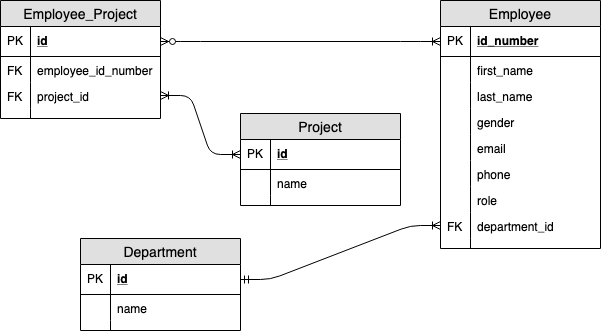

The diagram above was exported from draw.io. Its source (the exported page's mxGraphModel, read from the mxfile embedded in the PNG):
<mxGraphModel dx="901" dy="544" grid="1" gridSize="10" guides="1" tooltips="1" connect="1" arrows="1" fold="1" page="1" pageScale="1" pageWidth="850" pageHeight="1100" math="0" shadow="0">
  <root>
    <mxCell id="0" />
    <mxCell id="1" parent="0" />
    <mxCell id="kj_IL5phNoNIxlUQ_9_T-5" value="Employee" style="swimlane;fontStyle=0;childLayout=stackLayout;horizontal=1;startSize=26;fillColor=#e0e0e0;horizontalStack=0;resizeParent=1;resizeParentMax=0;resizeLast=0;collapsible=1;marginBottom=0;swimlaneFillColor=#ffffff;align=center;fontSize=14;" parent="1" vertex="1">
      <mxGeometry x="480" y="42" width="160" height="248" as="geometry" />
    </mxCell>
    <mxCell id="kj_IL5phNoNIxlUQ_9_T-6" value="id_number" style="shape=partialRectangle;top=0;left=0;right=0;bottom=1;align=left;verticalAlign=middle;fillColor=none;spacingLeft=34;spacingRight=4;overflow=hidden;rotatable=0;points=[[0,0.5],[1,0.5]];portConstraint=eastwest;dropTarget=0;fontStyle=5;fontSize=12;" parent="kj_IL5phNoNIxlUQ_9_T-5" vertex="1">
      <mxGeometry y="26" width="160" height="30" as="geometry" />
    </mxCell>
    <mxCell id="kj_IL5phNoNIxlUQ_9_T-7" value="PK" style="shape=partialRectangle;top=0;left=0;bottom=0;fillColor=none;align=left;verticalAlign=middle;spacingLeft=4;spacingRight=4;overflow=hidden;rotatable=0;points=[];portConstraint=eastwest;part=1;fontSize=12;" parent="kj_IL5phNoNIxlUQ_9_T-6" vertex="1" connectable="0">
      <mxGeometry width="30" height="30" as="geometry" />
    </mxCell>
    <mxCell id="kj_IL5phNoNIxlUQ_9_T-8" value="first_name" style="shape=partialRectangle;top=0;left=0;right=0;bottom=0;align=left;verticalAlign=top;fillColor=none;spacingLeft=34;spacingRight=4;overflow=hidden;rotatable=0;points=[[0,0.5],[1,0.5]];portConstraint=eastwest;dropTarget=0;fontSize=12;" parent="kj_IL5phNoNIxlUQ_9_T-5" vertex="1">
      <mxGeometry y="56" width="160" height="26" as="geometry" />
    </mxCell>
    <mxCell id="kj_IL5phNoNIxlUQ_9_T-9" value="" style="shape=partialRectangle;top=0;left=0;bottom=0;fillColor=none;align=left;verticalAlign=top;spacingLeft=4;spacingRight=4;overflow=hidden;rotatable=0;points=[];portConstraint=eastwest;part=1;fontSize=12;" parent="kj_IL5phNoNIxlUQ_9_T-8" vertex="1" connectable="0">
      <mxGeometry width="30" height="26" as="geometry" />
    </mxCell>
    <mxCell id="kj_IL5phNoNIxlUQ_9_T-10" value="last_name" style="shape=partialRectangle;top=0;left=0;right=0;bottom=0;align=left;verticalAlign=top;fillColor=none;spacingLeft=34;spacingRight=4;overflow=hidden;rotatable=0;points=[[0,0.5],[1,0.5]];portConstraint=eastwest;dropTarget=0;fontSize=12;" parent="kj_IL5phNoNIxlUQ_9_T-5" vertex="1">
      <mxGeometry y="82" width="160" height="26" as="geometry" />
    </mxCell>
    <mxCell id="kj_IL5phNoNIxlUQ_9_T-11" value="" style="shape=partialRectangle;top=0;left=0;bottom=0;fillColor=none;align=left;verticalAlign=top;spacingLeft=4;spacingRight=4;overflow=hidden;rotatable=0;points=[];portConstraint=eastwest;part=1;fontSize=12;" parent="kj_IL5phNoNIxlUQ_9_T-10" vertex="1" connectable="0">
      <mxGeometry width="30" height="26" as="geometry" />
    </mxCell>
    <mxCell id="kj_IL5phNoNIxlUQ_9_T-16" value="gender" style="shape=partialRectangle;top=0;left=0;right=0;bottom=0;align=left;verticalAlign=top;fillColor=none;spacingLeft=34;spacingRight=4;overflow=hidden;rotatable=0;points=[[0,0.5],[1,0.5]];portConstraint=eastwest;dropTarget=0;fontSize=12;" parent="kj_IL5phNoNIxlUQ_9_T-5" vertex="1">
      <mxGeometry y="108" width="160" height="26" as="geometry" />
    </mxCell>
    <mxCell id="kj_IL5phNoNIxlUQ_9_T-17" value="" style="shape=partialRectangle;top=0;left=0;bottom=0;fillColor=none;align=left;verticalAlign=top;spacingLeft=4;spacingRight=4;overflow=hidden;rotatable=0;points=[];portConstraint=eastwest;part=1;fontSize=12;" parent="kj_IL5phNoNIxlUQ_9_T-16" vertex="1" connectable="0">
      <mxGeometry width="30" height="26" as="geometry" />
    </mxCell>
    <mxCell id="kj_IL5phNoNIxlUQ_9_T-18" value="email" style="shape=partialRectangle;top=0;left=0;right=0;bottom=0;align=left;verticalAlign=top;fillColor=none;spacingLeft=34;spacingRight=4;overflow=hidden;rotatable=0;points=[[0,0.5],[1,0.5]];portConstraint=eastwest;dropTarget=0;fontSize=12;" parent="kj_IL5phNoNIxlUQ_9_T-5" vertex="1">
      <mxGeometry y="134" width="160" height="26" as="geometry" />
    </mxCell>
    <mxCell id="kj_IL5phNoNIxlUQ_9_T-19" value="" style="shape=partialRectangle;top=0;left=0;bottom=0;fillColor=none;align=left;verticalAlign=top;spacingLeft=4;spacingRight=4;overflow=hidden;rotatable=0;points=[];portConstraint=eastwest;part=1;fontSize=12;" parent="kj_IL5phNoNIxlUQ_9_T-18" vertex="1" connectable="0">
      <mxGeometry width="30" height="26" as="geometry" />
    </mxCell>
    <mxCell id="kj_IL5phNoNIxlUQ_9_T-35" value="phone" style="shape=partialRectangle;top=0;left=0;right=0;bottom=0;align=left;verticalAlign=top;fillColor=none;spacingLeft=34;spacingRight=4;overflow=hidden;rotatable=0;points=[[0,0.5],[1,0.5]];portConstraint=eastwest;dropTarget=0;fontSize=12;" parent="kj_IL5phNoNIxlUQ_9_T-5" vertex="1">
      <mxGeometry y="160" width="160" height="26" as="geometry" />
    </mxCell>
    <mxCell id="kj_IL5phNoNIxlUQ_9_T-36" value="" style="shape=partialRectangle;top=0;left=0;bottom=0;fillColor=none;align=left;verticalAlign=top;spacingLeft=4;spacingRight=4;overflow=hidden;rotatable=0;points=[];portConstraint=eastwest;part=1;fontSize=12;" parent="kj_IL5phNoNIxlUQ_9_T-35" vertex="1" connectable="0">
      <mxGeometry width="30" height="26" as="geometry" />
    </mxCell>
    <mxCell id="kj_IL5phNoNIxlUQ_9_T-12" value="role" style="shape=partialRectangle;top=0;left=0;right=0;bottom=0;align=left;verticalAlign=top;fillColor=none;spacingLeft=34;spacingRight=4;overflow=hidden;rotatable=0;points=[[0,0.5],[1,0.5]];portConstraint=eastwest;dropTarget=0;fontSize=12;" parent="kj_IL5phNoNIxlUQ_9_T-5" vertex="1">
      <mxGeometry y="186" width="160" height="26" as="geometry" />
    </mxCell>
    <mxCell id="kj_IL5phNoNIxlUQ_9_T-13" value="" style="shape=partialRectangle;top=0;left=0;bottom=0;fillColor=none;align=left;verticalAlign=top;spacingLeft=4;spacingRight=4;overflow=hidden;rotatable=0;points=[];portConstraint=eastwest;part=1;fontSize=12;" parent="kj_IL5phNoNIxlUQ_9_T-12" vertex="1" connectable="0">
      <mxGeometry width="30" height="26" as="geometry" />
    </mxCell>
    <mxCell id="kj_IL5phNoNIxlUQ_9_T-41" value="department_id" style="shape=partialRectangle;top=0;left=0;right=0;bottom=0;align=left;verticalAlign=top;fillColor=none;spacingLeft=34;spacingRight=4;overflow=hidden;rotatable=0;points=[[0,0.5],[1,0.5]];portConstraint=eastwest;dropTarget=0;fontSize=12;" parent="kj_IL5phNoNIxlUQ_9_T-5" vertex="1">
      <mxGeometry y="212" width="160" height="26" as="geometry" />
    </mxCell>
    <mxCell id="kj_IL5phNoNIxlUQ_9_T-42" value="FK" style="shape=partialRectangle;top=0;left=0;bottom=0;fillColor=none;align=left;verticalAlign=top;spacingLeft=4;spacingRight=4;overflow=hidden;rotatable=0;points=[];portConstraint=eastwest;part=1;fontSize=12;" parent="kj_IL5phNoNIxlUQ_9_T-41" vertex="1" connectable="0">
      <mxGeometry width="30" height="26" as="geometry" />
    </mxCell>
    <mxCell id="kj_IL5phNoNIxlUQ_9_T-14" value="" style="shape=partialRectangle;top=0;left=0;right=0;bottom=0;align=left;verticalAlign=top;fillColor=none;spacingLeft=34;spacingRight=4;overflow=hidden;rotatable=0;points=[[0,0.5],[1,0.5]];portConstraint=eastwest;dropTarget=0;fontSize=12;" parent="kj_IL5phNoNIxlUQ_9_T-5" vertex="1">
      <mxGeometry y="238" width="160" height="10" as="geometry" />
    </mxCell>
    <mxCell id="kj_IL5phNoNIxlUQ_9_T-15" value="" style="shape=partialRectangle;top=0;left=0;bottom=0;fillColor=none;align=left;verticalAlign=top;spacingLeft=4;spacingRight=4;overflow=hidden;rotatable=0;points=[];portConstraint=eastwest;part=1;fontSize=12;" parent="kj_IL5phNoNIxlUQ_9_T-14" vertex="1" connectable="0">
      <mxGeometry width="30" height="10" as="geometry" />
    </mxCell>
    <mxCell id="kj_IL5phNoNIxlUQ_9_T-20" value="Department" style="swimlane;fontStyle=0;childLayout=stackLayout;horizontal=1;startSize=26;fillColor=#e0e0e0;horizontalStack=0;resizeParent=1;resizeParentMax=0;resizeLast=0;collapsible=1;marginBottom=0;swimlaneFillColor=#ffffff;align=center;fontSize=14;" parent="1" vertex="1">
      <mxGeometry x="120" y="280" width="160" height="92" as="geometry" />
    </mxCell>
    <mxCell id="kj_IL5phNoNIxlUQ_9_T-21" value="id" style="shape=partialRectangle;top=0;left=0;right=0;bottom=1;align=left;verticalAlign=middle;fillColor=none;spacingLeft=34;spacingRight=4;overflow=hidden;rotatable=0;points=[[0,0.5],[1,0.5]];portConstraint=eastwest;dropTarget=0;fontStyle=5;fontSize=12;" parent="kj_IL5phNoNIxlUQ_9_T-20" vertex="1">
      <mxGeometry y="26" width="160" height="30" as="geometry" />
    </mxCell>
    <mxCell id="kj_IL5phNoNIxlUQ_9_T-22" value="PK" style="shape=partialRectangle;top=0;left=0;bottom=0;fillColor=none;align=left;verticalAlign=middle;spacingLeft=4;spacingRight=4;overflow=hidden;rotatable=0;points=[];portConstraint=eastwest;part=1;fontSize=12;" parent="kj_IL5phNoNIxlUQ_9_T-21" vertex="1" connectable="0">
      <mxGeometry width="30" height="30" as="geometry" />
    </mxCell>
    <mxCell id="kj_IL5phNoNIxlUQ_9_T-23" value="name" style="shape=partialRectangle;top=0;left=0;right=0;bottom=0;align=left;verticalAlign=top;fillColor=none;spacingLeft=34;spacingRight=4;overflow=hidden;rotatable=0;points=[[0,0.5],[1,0.5]];portConstraint=eastwest;dropTarget=0;fontSize=12;" parent="kj_IL5phNoNIxlUQ_9_T-20" vertex="1">
      <mxGeometry y="56" width="160" height="26" as="geometry" />
    </mxCell>
    <mxCell id="kj_IL5phNoNIxlUQ_9_T-24" value="" style="shape=partialRectangle;top=0;left=0;bottom=0;fillColor=none;align=left;verticalAlign=top;spacingLeft=4;spacingRight=4;overflow=hidden;rotatable=0;points=[];portConstraint=eastwest;part=1;fontSize=12;" parent="kj_IL5phNoNIxlUQ_9_T-23" vertex="1" connectable="0">
      <mxGeometry width="30" height="26" as="geometry" />
    </mxCell>
    <mxCell id="kj_IL5phNoNIxlUQ_9_T-33" value="" style="shape=partialRectangle;top=0;left=0;right=0;bottom=0;align=left;verticalAlign=top;fillColor=none;spacingLeft=34;spacingRight=4;overflow=hidden;rotatable=0;points=[[0,0.5],[1,0.5]];portConstraint=eastwest;dropTarget=0;fontSize=12;" parent="kj_IL5phNoNIxlUQ_9_T-20" vertex="1">
      <mxGeometry y="82" width="160" height="10" as="geometry" />
    </mxCell>
    <mxCell id="kj_IL5phNoNIxlUQ_9_T-34" value="" style="shape=partialRectangle;top=0;left=0;bottom=0;fillColor=none;align=left;verticalAlign=top;spacingLeft=4;spacingRight=4;overflow=hidden;rotatable=0;points=[];portConstraint=eastwest;part=1;fontSize=12;" parent="kj_IL5phNoNIxlUQ_9_T-33" vertex="1" connectable="0">
      <mxGeometry width="30" height="10" as="geometry" />
    </mxCell>
    <mxCell id="kj_IL5phNoNIxlUQ_9_T-40" value="" style="edgeStyle=entityRelationEdgeStyle;fontSize=12;html=1;endArrow=ERoneToMany;startArrow=ERmandOne;exitX=1;exitY=0.5;exitDx=0;exitDy=0;entryX=0;entryY=0.5;entryDx=0;entryDy=0;" parent="1" source="kj_IL5phNoNIxlUQ_9_T-21" target="kj_IL5phNoNIxlUQ_9_T-41" edge="1">
      <mxGeometry width="100" height="100" relative="1" as="geometry">
        <mxPoint x="230" y="400" as="sourcePoint" />
        <mxPoint x="330" y="300" as="targetPoint" />
      </mxGeometry>
    </mxCell>
    <mxCell id="kj_IL5phNoNIxlUQ_9_T-43" value="Project" style="swimlane;fontStyle=0;childLayout=stackLayout;horizontal=1;startSize=26;fillColor=#e0e0e0;horizontalStack=0;resizeParent=1;resizeParentMax=0;resizeLast=0;collapsible=1;marginBottom=0;swimlaneFillColor=#ffffff;align=center;fontSize=14;" parent="1" vertex="1">
      <mxGeometry x="280" y="155" width="160" height="92" as="geometry" />
    </mxCell>
    <mxCell id="kj_IL5phNoNIxlUQ_9_T-44" value="id" style="shape=partialRectangle;top=0;left=0;right=0;bottom=1;align=left;verticalAlign=middle;fillColor=none;spacingLeft=34;spacingRight=4;overflow=hidden;rotatable=0;points=[[0,0.5],[1,0.5]];portConstraint=eastwest;dropTarget=0;fontStyle=5;fontSize=12;" parent="kj_IL5phNoNIxlUQ_9_T-43" vertex="1">
      <mxGeometry y="26" width="160" height="30" as="geometry" />
    </mxCell>
    <mxCell id="kj_IL5phNoNIxlUQ_9_T-45" value="PK" style="shape=partialRectangle;top=0;left=0;bottom=0;fillColor=none;align=left;verticalAlign=middle;spacingLeft=4;spacingRight=4;overflow=hidden;rotatable=0;points=[];portConstraint=eastwest;part=1;fontSize=12;" parent="kj_IL5phNoNIxlUQ_9_T-44" vertex="1" connectable="0">
      <mxGeometry width="30" height="30" as="geometry" />
    </mxCell>
    <mxCell id="kj_IL5phNoNIxlUQ_9_T-46" value="name" style="shape=partialRectangle;top=0;left=0;right=0;bottom=0;align=left;verticalAlign=top;fillColor=none;spacingLeft=34;spacingRight=4;overflow=hidden;rotatable=0;points=[[0,0.5],[1,0.5]];portConstraint=eastwest;dropTarget=0;fontSize=12;" parent="kj_IL5phNoNIxlUQ_9_T-43" vertex="1">
      <mxGeometry y="56" width="160" height="26" as="geometry" />
    </mxCell>
    <mxCell id="kj_IL5phNoNIxlUQ_9_T-47" value="" style="shape=partialRectangle;top=0;left=0;bottom=0;fillColor=none;align=left;verticalAlign=top;spacingLeft=4;spacingRight=4;overflow=hidden;rotatable=0;points=[];portConstraint=eastwest;part=1;fontSize=12;" parent="kj_IL5phNoNIxlUQ_9_T-46" vertex="1" connectable="0">
      <mxGeometry width="30" height="26" as="geometry" />
    </mxCell>
    <mxCell id="kj_IL5phNoNIxlUQ_9_T-48" value="" style="shape=partialRectangle;top=0;left=0;right=0;bottom=0;align=left;verticalAlign=top;fillColor=none;spacingLeft=34;spacingRight=4;overflow=hidden;rotatable=0;points=[[0,0.5],[1,0.5]];portConstraint=eastwest;dropTarget=0;fontSize=12;" parent="kj_IL5phNoNIxlUQ_9_T-43" vertex="1">
      <mxGeometry y="82" width="160" height="10" as="geometry" />
    </mxCell>
    <mxCell id="kj_IL5phNoNIxlUQ_9_T-49" value="" style="shape=partialRectangle;top=0;left=0;bottom=0;fillColor=none;align=left;verticalAlign=top;spacingLeft=4;spacingRight=4;overflow=hidden;rotatable=0;points=[];portConstraint=eastwest;part=1;fontSize=12;" parent="kj_IL5phNoNIxlUQ_9_T-48" vertex="1" connectable="0">
      <mxGeometry width="30" height="10" as="geometry" />
    </mxCell>
    <mxCell id="kj_IL5phNoNIxlUQ_9_T-71" value="Employee_Project" style="swimlane;fontStyle=0;childLayout=stackLayout;horizontal=1;startSize=26;fillColor=#e0e0e0;horizontalStack=0;resizeParent=1;resizeParentMax=0;resizeLast=0;collapsible=1;marginBottom=0;swimlaneFillColor=#ffffff;align=center;fontSize=14;" parent="1" vertex="1">
      <mxGeometry x="40" y="42" width="160" height="118" as="geometry" />
    </mxCell>
    <mxCell id="kj_IL5phNoNIxlUQ_9_T-72" value="id" style="shape=partialRectangle;top=0;left=0;right=0;bottom=1;align=left;verticalAlign=middle;fillColor=none;spacingLeft=34;spacingRight=4;overflow=hidden;rotatable=0;points=[[0,0.5],[1,0.5]];portConstraint=eastwest;dropTarget=0;fontStyle=5;fontSize=12;" parent="kj_IL5phNoNIxlUQ_9_T-71" vertex="1">
      <mxGeometry y="26" width="160" height="30" as="geometry" />
    </mxCell>
    <mxCell id="kj_IL5phNoNIxlUQ_9_T-73" value="PK" style="shape=partialRectangle;top=0;left=0;bottom=0;fillColor=none;align=left;verticalAlign=middle;spacingLeft=4;spacingRight=4;overflow=hidden;rotatable=0;points=[];portConstraint=eastwest;part=1;fontSize=12;" parent="kj_IL5phNoNIxlUQ_9_T-72" vertex="1" connectable="0">
      <mxGeometry width="30" height="30" as="geometry" />
    </mxCell>
    <mxCell id="kj_IL5phNoNIxlUQ_9_T-74" value="employee_id_number" style="shape=partialRectangle;top=0;left=0;right=0;bottom=0;align=left;verticalAlign=top;fillColor=none;spacingLeft=34;spacingRight=4;overflow=hidden;rotatable=0;points=[[0,0.5],[1,0.5]];portConstraint=eastwest;dropTarget=0;fontSize=12;" parent="kj_IL5phNoNIxlUQ_9_T-71" vertex="1">
      <mxGeometry y="56" width="160" height="26" as="geometry" />
    </mxCell>
    <mxCell id="kj_IL5phNoNIxlUQ_9_T-75" value="FK" style="shape=partialRectangle;top=0;left=0;bottom=0;fillColor=none;align=left;verticalAlign=top;spacingLeft=4;spacingRight=4;overflow=hidden;rotatable=0;points=[];portConstraint=eastwest;part=1;fontSize=12;" parent="kj_IL5phNoNIxlUQ_9_T-74" vertex="1" connectable="0">
      <mxGeometry width="30" height="26" as="geometry" />
    </mxCell>
    <mxCell id="kj_IL5phNoNIxlUQ_9_T-76" value="project_id" style="shape=partialRectangle;top=0;left=0;right=0;bottom=0;align=left;verticalAlign=top;fillColor=none;spacingLeft=34;spacingRight=4;overflow=hidden;rotatable=0;points=[[0,0.5],[1,0.5]];portConstraint=eastwest;dropTarget=0;fontSize=12;" parent="kj_IL5phNoNIxlUQ_9_T-71" vertex="1">
      <mxGeometry y="82" width="160" height="26" as="geometry" />
    </mxCell>
    <mxCell id="kj_IL5phNoNIxlUQ_9_T-77" value="FK" style="shape=partialRectangle;top=0;left=0;bottom=0;fillColor=none;align=left;verticalAlign=top;spacingLeft=4;spacingRight=4;overflow=hidden;rotatable=0;points=[];portConstraint=eastwest;part=1;fontSize=12;" parent="kj_IL5phNoNIxlUQ_9_T-76" vertex="1" connectable="0">
      <mxGeometry width="30" height="26" as="geometry" />
    </mxCell>
    <mxCell id="kj_IL5phNoNIxlUQ_9_T-80" value="" style="shape=partialRectangle;top=0;left=0;right=0;bottom=0;align=left;verticalAlign=top;fillColor=none;spacingLeft=34;spacingRight=4;overflow=hidden;rotatable=0;points=[[0,0.5],[1,0.5]];portConstraint=eastwest;dropTarget=0;fontSize=12;" parent="kj_IL5phNoNIxlUQ_9_T-71" vertex="1">
      <mxGeometry y="108" width="160" height="10" as="geometry" />
    </mxCell>
    <mxCell id="kj_IL5phNoNIxlUQ_9_T-81" value="" style="shape=partialRectangle;top=0;left=0;bottom=0;fillColor=none;align=left;verticalAlign=top;spacingLeft=4;spacingRight=4;overflow=hidden;rotatable=0;points=[];portConstraint=eastwest;part=1;fontSize=12;" parent="kj_IL5phNoNIxlUQ_9_T-80" vertex="1" connectable="0">
      <mxGeometry width="30" height="10" as="geometry" />
    </mxCell>
    <mxCell id="kj_IL5phNoNIxlUQ_9_T-82" value="" style="edgeStyle=entityRelationEdgeStyle;fontSize=12;html=1;endArrow=ERoneToMany;startArrow=ERzeroToMany;entryX=0;entryY=0.5;entryDx=0;entryDy=0;exitX=1;exitY=0.5;exitDx=0;exitDy=0;" parent="1" source="kj_IL5phNoNIxlUQ_9_T-72" target="kj_IL5phNoNIxlUQ_9_T-6" edge="1">
      <mxGeometry width="100" height="100" relative="1" as="geometry">
        <mxPoint x="320" y="180" as="sourcePoint" />
        <mxPoint x="380" y="109" as="targetPoint" />
      </mxGeometry>
    </mxCell>
    <mxCell id="kj_IL5phNoNIxlUQ_9_T-83" value="" style="edgeStyle=entityRelationEdgeStyle;fontSize=12;html=1;endArrow=ERoneToMany;startArrow=ERoneToMany;entryX=0;entryY=0.5;entryDx=0;entryDy=0;exitX=1;exitY=0.5;exitDx=0;exitDy=0;" parent="1" source="kj_IL5phNoNIxlUQ_9_T-76" target="kj_IL5phNoNIxlUQ_9_T-44" edge="1">
      <mxGeometry width="100" height="100" relative="1" as="geometry">
        <mxPoint x="100" y="250" as="sourcePoint" />
        <mxPoint x="200" y="150" as="targetPoint" />
      </mxGeometry>
    </mxCell>
  </root>
</mxGraphModel>